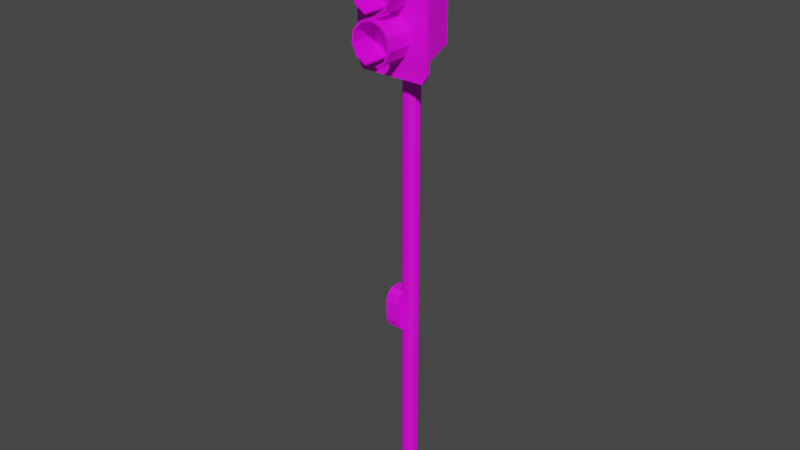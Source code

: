 # Source: TrafficLight.blend  (saved by Blender 4.0.36; exported with 4.5.12 LTS)
import bpy
from mathutils import Matrix  # noqa: F401  (used for matrix-valued properties, if any)

bpy.ops.wm.read_factory_settings(use_empty=True)
scene = bpy.context.scene
scene.name = 'Scene'

# ---- collections
col_collection = bpy.data.collections.new('Collection'); scene.collection.children.link(col_collection)

# ---- images (referenced by path relative to the original .blend; pixels are not part of the script)
import os
ASSET_DIR = os.environ.get("B2B_ASSET_DIR", "")  # directory of the original .blend (textures are referenced by path, not embedded)
HERE = os.path.dirname(os.path.abspath(__file__))  # packed textures are extracted next to this script under _unpacked/

def load_image(name, relpath, width, height, colorspace="sRGB"):
    """Load a texture the original file referenced (path relative to the .blend, or extracted next to this script)."""
    p = next((c for c in (os.path.join(HERE, relpath), os.path.join(ASSET_DIR, relpath)) if relpath and os.path.exists(c)), "")
    if p:
        img = bpy.data.images.load(p, check_existing=True)
        img.name = name
    else:  # same state as the original file: an image datablock whose file is absent (Cycles renders it pink)
        img = bpy.data.images.new(name, width, height)
        img.source = "FILE"
        img.filepath = "//" + (relpath or name)
    img.colorspace_settings.name = colorspace
    return img
img_tileable_eroded_scratch_metal_texture_background_05_jpg_001 = load_image('Tileable eroded scratch metal texture background 05.jpg.001', 'Tileable eroded scratch metal texture background 05.jpg', 1024, 1024, 'sRGB')
img_traffic_light_jpg_001 = load_image('traffic-light.jpg.001', 'traffic-light.jpg', 1024, 1024, 'sRGB')
img_capture_png_001 = load_image('Capture.PNG.001', 'Capture.PNG', 1024, 1024, 'sRGB')

# ---- materials (node trees are filled in below, after node groups)
mat_material_002 = bpy.data.materials.new('Material.002')
mat_material_003 = bpy.data.materials.new('Material.003')
mat_material_001 = bpy.data.materials.new('Material.001')
mat_material_001.preview_render_type = 'CUBE'

# ---- material node trees
mat_material_002.use_nodes = True; mat_material_002.node_tree.nodes.clear()
_N = mat_material_002.node_tree.nodes; _L = mat_material_002.node_tree.links
n0 = _N.new('ShaderNodeBsdfPrincipled'); n0.name = 'Principled BSDF'; n0.location = (10, 300)
n0.distribution = 'GGX'
n0.subsurface_method = 'RANDOM_WALK_SKIN'
n0.inputs[3].default_value = 1.45
n0.inputs[27].default_value = (0.0, 0.0, 0.0, 1.0)
n0.inputs[28].default_value = 1.0
n1 = _N.new('ShaderNodeOutputMaterial'); n1.name = 'Material Output'; n1.location = (300, 300)
n2 = _N.new('ShaderNodeTexImage'); n2.name = 'Image Texture'; n2.location = (-280, 280)
n2.image = img_tileable_eroded_scratch_metal_texture_background_05_jpg_001
_L.new(n0.outputs[0], n1.inputs[0])
_L.new(n2.outputs[0], n0.inputs[0])
n1.is_active_output = True
mat_material_003.use_nodes = True; mat_material_003.node_tree.nodes.clear()
_N = mat_material_003.node_tree.nodes; _L = mat_material_003.node_tree.links
n0 = _N.new('ShaderNodeBsdfPrincipled'); n0.name = 'Principled BSDF'; n0.location = (10, 300)
n0.distribution = 'GGX'
n0.subsurface_method = 'RANDOM_WALK_SKIN'
n0.inputs[3].default_value = 1.45
n0.inputs[27].default_value = (0.0, 0.0, 0.0, 1.0)
n0.inputs[28].default_value = 1.0
n1 = _N.new('ShaderNodeOutputMaterial'); n1.name = 'Material Output'; n1.location = (300, 300)
n2 = _N.new('ShaderNodeTexImage'); n2.name = 'Image Texture'; n2.location = (-280, 280)
n2.image = img_traffic_light_jpg_001
_L.new(n0.outputs[0], n1.inputs[0])
_L.new(n2.outputs[0], n0.inputs[0])
n1.is_active_output = True
mat_material_001.use_nodes = True; mat_material_001.node_tree.nodes.clear()
_N = mat_material_001.node_tree.nodes; _L = mat_material_001.node_tree.links
n0 = _N.new('ShaderNodeBsdfPrincipled'); n0.name = 'Principled BSDF'; n0.location = (10, 300)
n0.distribution = 'GGX'
n0.subsurface_method = 'RANDOM_WALK_SKIN'
n0.inputs[3].default_value = 1.45
n0.inputs[27].default_value = (0.0, 0.0, 0.0, 1.0)
n0.inputs[28].default_value = 1.0
n1 = _N.new('ShaderNodeOutputMaterial'); n1.name = 'Material Output'; n1.location = (300, 300)
n2 = _N.new('ShaderNodeTexImage'); n2.name = 'Image Texture'; n2.location = (-190, 280)
n2.image = img_capture_png_001
_L.new(n0.outputs[0], n1.inputs[0])
_L.new(n2.outputs[0], n0.inputs[0])
n1.is_active_output = True

# ---- world
world_world = bpy.data.worlds.new('World'); scene.world = world_world
world_world.use_nodes = True; world_world.node_tree.nodes.clear()
_N = world_world.node_tree.nodes; _L = world_world.node_tree.links
n0 = _N.new('ShaderNodeOutputWorld'); n0.name = 'World Output'; n0.location = (300, 300)
n1 = _N.new('ShaderNodeBackground'); n1.name = 'Background'; n1.location = (10, 300)
n1.inputs[0].default_value = (0.05088, 0.05088, 0.05088, 1.0)
_L.new(n1.outputs[0], n0.inputs[0])
n0.is_active_output = True
world_world.color = (0.05088, 0.05088, 0.05088)
world_world.use_sun_shadow = False
world_world.sun_shadow_jitter_overblur = 0.0

# ---- meshes
me_cylinder_003 = bpy.data.meshes.new('Cylinder.003')
me_cylinder_003.from_pydata([(0.0, 1.0, -1.0), (0.0, 1.0, 1.0), (0.6428, 0.766, -1.0), (0.6428, 0.766, 1.0), (0.9848, 0.1736, -1.0), (0.9848, 0.1736, 1.0), (0.866, -0.5, -1.0), (0.866, -0.5, 1.0), (0.342, -0.9397, -1.0), (0.342, -0.9397, 1.0), (-0.342, -0.9397, -1.0), (-0.342, -0.9397, 1.0), (-0.866, -0.5, -1.0), (-0.866, -0.5, 1.0), (-0.9848, 0.1736, -1.0), (-0.9848, 0.1736, 1.0), (-0.6428, 0.766, -1.0), (-0.6428, 0.766, 1.0)], [], [(0, 1, 3, 2), (2, 3, 5, 4), (4, 5, 7, 6), (6, 7, 9, 8), (8, 9, 11, 10), (10, 11, 13, 12), (12, 13, 15, 14), (3, 1, 17, 15, 13, 11, 9, 7, 5), (14, 15, 17, 16), (16, 17, 1, 0), (0, 2, 4, 6, 8, 10, 12, 14, 16)])
_uv = me_cylinder_003.uv_layers.new(name='UVMap')
_uv.uv.foreach_set('vector', [-2.379, 0.01429, 3.379, 0.01429, 3.379, 0.1647, -2.379, 0.1647, -2.379, 0.1647, 3.379, 0.1647, 3.379, 0.3152, -2.379, 0.3152, -2.379, 0.3152, 3.379, 0.3152, 3.379, 0.4656, -2.379, 0.4656, -2.379, 0.4656, 3.379, 0.4656, 3.379, 0.6161, -2.379, 0.6161, -2.379, 0.6161, 3.379, 0.6161, 3.379, 0.7665, -2.379, 0.7665, -2.379, 0.7665, 3.379, 0.7665, 3.379, 0.9169, -2.379, 0.9169, -2.379, 0.9169, 3.379, 0.9169, 3.379, 1.067, -2.379, 1.067, 0.38, -0.1215, 0.2258, -0.06534, 0.0715, -0.1215, -0.01058, -0.2637, 0.01792, -0.4253, 0.1437, -0.5309, 0.3079, -0.5309, 0.4336, -0.4253, 0.4621, -0.2637, -2.379, 1.067, 3.379, 1.067, 3.379, 1.218, -2.379, 1.218, -2.379, 1.218, 3.379, 1.218, 3.379, 1.368, -2.379, 1.368, 0.7258, -0.06534, 0.88, -0.1215, 0.9621, -0.2637, 0.9336, -0.4253, 0.8079, -0.5309, 0.6437, -0.5309, 0.5179, -0.4253, 0.4894, -0.2637, 0.5715, -0.1215])
me_cylinder_003.materials.append(mat_material_002)
me_cylinder_003.use_remesh_fix_poles = True
me_cylinder_003.use_remesh_preserve_attributes = False
me_cylinder_003.update()
me_cube_002 = bpy.data.meshes.new('Cube.002')
me_cube_002.from_pydata([(-0.3124, -0.2818, -1.027), (-0.3124, -0.2818, 0.7756), (-0.2548, 1.276, -0.8673), (-0.2548, 1.276, 0.6731), (0.3274, -0.2818, -1.027), (0.3274, -0.2818, 0.7756), (0.2697, 1.276, -0.8673), (0.2697, 1.276, 0.6731), (-0.458, -0.3922, -1.023), (-0.458, -0.3922, 0.7714), (0.4729, -0.3922, -1.023), (0.4729, -0.3922, 0.7714), (0.007464, -0.3922, 0.8742), (0.007464, -0.3922, -1.126), (-0.3962, -0.3922, 0.8742), (0.4111, -0.3922, 0.8742), (0.4111, -0.3922, -1.126), (-0.3962, -0.3922, -1.126), (0.4111, -0.5475, -1.126), (-0.3962, -0.5475, 0.8742), (0.4111, -0.5475, 0.8742), (0.007464, -0.5475, 0.8742), (-0.3962, -0.5475, -1.126), (0.007464, -0.5475, -1.126), (-0.458, -0.5475, -1.023), (-0.458, -0.5475, 0.7714), (0.4729, -0.5475, 0.7714), (0.4729, -0.521, -1.023), (-0.458, -0.5475, -1.023), (-0.458, -0.5475, 0.7714), (0.4729, -0.5475, 0.7714), (0.4729, -0.521, -1.023), (0.007464, -1.544, -0.4601), (0.133, -1.544, -0.4969), (0.007464, -0.5389, -0.437), (0.007464, -1.544, -0.437), (0.1455, -0.5389, -0.4775), (0.1455, -1.544, -0.4775), (0.2397, -0.5389, -0.5862), (0.2397, -1.544, -0.5862), (0.2602, -0.5389, -0.7286), (0.2602, -1.544, -0.7286), (0.2004, -0.5389, -0.8594), (0.2004, -1.544, -0.8594), (0.07939, -0.5389, -0.9372), (0.07939, -1.544, -0.9372), (-0.06446, -0.5389, -0.9372), (-0.06446, -1.544, -0.9372), (-0.1855, -0.5389, -0.8594), (-0.1855, -1.544, -0.8594), (-0.2452, -0.5389, -0.7286), (-0.2452, -1.544, -0.7286), (-0.2248, -0.5389, -0.5862), (-0.2248, -1.544, -0.5862), (-0.1306, -0.5389, -0.4775), (-0.1306, -1.544, -0.4775), (0.2187, -1.544, -0.5958), (0.2373, -1.544, -0.7253), (0.1829, -1.544, -0.8443), (0.07287, -1.544, -0.915), (-0.05794, -1.544, -0.915), (-0.168, -1.544, -0.8443), (-0.2223, -1.544, -0.7253), (-0.2037, -1.544, -0.5958), (-0.1181, -1.544, -0.4969), (0.007464, -0.6172, -0.4601), (-0.1181, -0.6172, -0.4969), (-0.2037, -0.6172, -0.5958), (-0.2223, -0.6172, -0.7253), (-0.168, -0.6172, -0.8443), (-0.05794, -0.6172, -0.915), (0.07287, -0.6172, -0.915), (0.1829, -0.6172, -0.8443), (0.2373, -0.6172, -0.7253), (0.2187, -0.6172, -0.5958), (0.133, -0.6172, -0.4969), (0.007464, -1.544, 0.07432), (0.133, -1.544, 0.03746), (0.007464, -0.5389, 0.09744), (0.007464, -1.544, 0.09744), (0.1455, -0.5389, 0.05692), (0.1455, -1.544, 0.05692), (0.2397, -0.5389, -0.0518), (0.2397, -1.544, -0.0518), (0.2602, -0.5389, -0.1942), (0.2602, -1.544, -0.1942), (0.2004, -0.5389, -0.325), (0.2004, -1.544, -0.325), (0.07939, -0.5389, -0.4028), (0.07939, -1.544, -0.4028), (-0.06446, -0.5389, -0.4028), (-0.06446, -1.544, -0.4028), (-0.1855, -0.5389, -0.325), (-0.1855, -1.544, -0.325), (-0.2452, -0.5389, -0.1942), (-0.2452, -1.544, -0.1942), (-0.2248, -0.5389, -0.0518), (-0.2248, -1.544, -0.0518), (-0.1306, -0.5389, 0.05692), (-0.1306, -1.544, 0.05692), (0.2187, -1.544, -0.0614), (0.2373, -1.544, -0.1909), (0.1829, -1.544, -0.3099), (0.07287, -1.544, -0.3806), (-0.05794, -1.544, -0.3806), (-0.168, -1.544, -0.3099), (-0.2223, -1.544, -0.1909), (-0.2037, -1.544, -0.0614), (-0.1181, -1.544, 0.03746), (0.007464, -0.6172, 0.07432), (-0.1181, -0.6172, 0.03746), (-0.2037, -0.6172, -0.0614), (-0.2223, -0.6172, -0.1909), (-0.168, -0.6172, -0.3099), (-0.05794, -0.6172, -0.3806), (0.07287, -0.6172, -0.3806), (0.1829, -0.6172, -0.3099), (0.2373, -0.6172, -0.1909), (0.2187, -0.6172, -0.0614), (0.133, -0.6172, 0.03746), (0.007464, -1.544, 0.6189), (0.133, -1.544, 0.5821), (0.007464, -0.5389, 0.6421), (0.007464, -1.544, 0.6421), (0.1455, -0.5389, 0.6015), (0.1455, -1.544, 0.6015), (0.2397, -0.5389, 0.4928), (0.2397, -1.544, 0.4928), (0.2602, -0.5389, 0.3504), (0.2602, -1.544, 0.3504), (0.2004, -0.5389, 0.2196), (0.2004, -1.544, 0.2196), (0.07939, -0.5389, 0.1418), (0.07939, -1.544, 0.1418), (-0.06446, -0.5389, 0.1418), (-0.06446, -1.544, 0.1418), (-0.1855, -0.5389, 0.2196), (-0.1855, -1.544, 0.2196), (-0.2452, -0.5389, 0.3504), (-0.2452, -1.544, 0.3504), (-0.2248, -0.5389, 0.4928), (-0.2248, -1.544, 0.4928), (-0.1306, -0.5389, 0.6015), (-0.1306, -1.544, 0.6015), (0.2187, -1.544, 0.4832), (0.2373, -1.544, 0.3537), (0.1829, -1.544, 0.2347), (0.07287, -1.544, 0.164), (-0.05794, -1.544, 0.164), (-0.168, -1.544, 0.2347), (-0.2223, -1.544, 0.3537), (-0.2037, -1.544, 0.4832), (-0.1181, -1.544, 0.5821), (0.007464, -0.6172, 0.6189), (-0.1181, -0.6172, 0.5821), (-0.2037, -0.6172, 0.4832), (-0.2223, -0.6172, 0.3537), (-0.168, -0.6172, 0.2347), (-0.05794, -0.6172, 0.164), (0.07287, -0.6172, 0.164), (0.1829, -0.6172, 0.2347), (0.2373, -0.6172, 0.3537), (0.2187, -0.6172, 0.4832), (0.133, -0.6172, 0.5821)], [], [(0, 1, 3, 2), (2, 3, 7, 6), (6, 7, 5, 4), (1, 0, 8, 9), (2, 6, 4, 0), (7, 3, 1, 5), (16, 10, 27, 18), (9, 14, 1), (1, 12, 5), (4, 5, 11, 10), (12, 1, 14), (12, 15, 5), (5, 15, 11), (8, 0, 17), (10, 16, 4), (13, 4, 16), (17, 0, 13), (4, 13, 0), (17, 13, 23, 22), (8, 17, 22, 24), (14, 9, 25, 19), (12, 14, 19, 21), (9, 8, 24, 25), (11, 15, 20, 26), (10, 11, 26, 27), (15, 12, 21, 20), (13, 16, 18, 23), (31, 28, 24, 27), (19, 25, 26, 20, 21), (18, 27, 24, 22, 23), (29, 30, 26, 25), (30, 31, 27, 26), (28, 29, 25, 24), (32, 64, 66, 65), (35, 55, 64, 32), (34, 35, 37, 36), (61, 60, 70, 69), (41, 39, 56, 57), (36, 37, 39, 38), (57, 56, 74, 73), (45, 43, 58, 59), (38, 39, 41, 40), (33, 32, 65, 75), (49, 47, 60, 61), (40, 41, 43, 42), (62, 61, 69, 68), (53, 51, 62, 63), (42, 43, 45, 44), (70, 46, 44, 71), (37, 35, 32, 33), (46, 70, 60, 47), (58, 57, 73, 72), (39, 37, 33, 56), (46, 47, 49, 48), (56, 33, 75, 74), (43, 41, 57, 58), (48, 49, 51, 50), (75, 65, 66, 67, 68, 69, 70, 71, 72, 73, 74), (44, 45, 59, 71), (50, 51, 53, 52), (51, 49, 61, 62), (64, 63, 67, 66), (52, 53, 55, 54), (59, 58, 72, 71), (55, 53, 63, 64), (54, 55, 35, 34), (34, 36, 38, 40, 42, 44, 46, 48, 50, 52, 54), (63, 62, 68, 67), (76, 108, 110, 109), (79, 99, 108, 76), (78, 79, 81, 80), (105, 104, 114, 113), (85, 83, 100, 101), (80, 81, 83, 82), (101, 100, 118, 117), (89, 87, 102, 103), (82, 83, 85, 84), (77, 76, 109, 119), (93, 91, 104, 105), (84, 85, 87, 86), (106, 105, 113, 112), (97, 95, 106, 107), (86, 87, 89, 88), (114, 90, 88, 115), (81, 79, 76, 77), (90, 114, 104, 91), (102, 101, 117, 116), (83, 81, 77, 100), (90, 91, 93, 92), (100, 77, 119, 118), (87, 85, 101, 102), (92, 93, 95, 94), (119, 109, 110, 111, 112, 113, 114, 115, 116, 117, 118), (88, 89, 103, 115), (94, 95, 97, 96), (95, 93, 105, 106), (108, 107, 111, 110), (96, 97, 99, 98), (103, 102, 116, 115), (99, 97, 107, 108), (98, 99, 79, 78), (78, 80, 82, 84, 86, 88, 90, 92, 94, 96, 98), (107, 106, 112, 111), (120, 152, 154, 153), (123, 143, 152, 120), (122, 123, 125, 124), (149, 148, 158, 157), (129, 127, 144, 145), (124, 125, 127, 126), (145, 144, 162, 161), (133, 131, 146, 147), (126, 127, 129, 128), (121, 120, 153, 163), (137, 135, 148, 149), (128, 129, 131, 130), (150, 149, 157, 156), (141, 139, 150, 151), (130, 131, 133, 132), (158, 134, 132, 159), (125, 123, 120, 121), (134, 158, 148, 135), (146, 145, 161, 160), (127, 125, 121, 144), (134, 135, 137, 136), (144, 121, 163, 162), (131, 129, 145, 146), (136, 137, 139, 138), (163, 153, 154, 155, 156, 157, 158, 159, 160, 161, 162), (132, 133, 147, 159), (138, 139, 141, 140), (139, 137, 149, 150), (152, 151, 155, 154), (140, 141, 143, 142), (147, 146, 160, 159), (143, 141, 151, 152), (142, 143, 123, 122), (122, 124, 126, 128, 130, 132, 134, 136, 138, 140, 142), (151, 150, 156, 155), (28, 31, 44, 46), (34, 36, 86, 88, 90, 92, 54), (78, 80, 130, 132, 134, 136, 98), (30, 29, 142, 122, 124), (29, 28, 46, 48, 50, 52, 54, 92, 94, 96, 98, 136, 138, 140, 142), (31, 30, 124, 126, 128, 130, 80, 82, 84, 86, 36, 38, 40, 42, 44)])
_uv = me_cube_002.uv_layers.new(name='UVMap')
_uv.uv.foreach_set('vector', [0.1859, 0.2582, 0.2849, 0.2582, 0.2849, 0.3572, 0.1859, 0.3572, 0.1823, 0.409, 0.3201, 0.409, 0.3201, 0.5468, 0.1823, 0.5468, 0.1856, 0.6476, 0.3168, 0.6476, 0.3168, 0.7788, 0.1856, 0.7788, 0.5557, 0.1428, 0.3057, 0.1428, 0.3057, 0.1428, 0.5557, 0.1428, 0.187, 0.562, 0.313, 0.562, 0.313, 0.688, 0.187, 0.688, 0.1851, 0.5073, 0.3196, 0.5073, 0.3196, 0.6419, 0.1851, 0.6419, 0.2679, 0.8251, 0.2679, 0.7626, 0.2679, 0.7626, 0.2679, 0.8251, 0.6785, 0.8777, 0.625, 0.9375, 0.6785, 0.8777, 0.7392, 0.5518, 0.6698, 0.5236, 0.6348, 0.5518, 0.3183, 0.9054, 0.5683, 0.9054, 0.5683, 0.9054, 0.3183, 0.9054, 0.6678, 0.7707, 0.7301, 0.834, 0.625, 0.9375, 0.5008, 0.8714, 0.5463, 0.9112, 0.5463, 0.8487, 0.688, 0.834, 0.688, 0.8965, 0.688, 0.834, 0.2301, 0.853, 0.2522, 0.1512, 0.2301, 0.7905, 0.249, 0.7542, 0.249, 0.8167, 0.249, 0.7542, 0.2459, 0.8183, 0.2459, 0.6933, 0.2459, 0.7558, 0.2742, 0.9018, 0.249, 0.1638, 0.2742, 0.8393, 0.2396, 0.7941, 0.2396, 0.9191, 0.2238, 0.3528, 0.375, 0.9375, 0.375, 0.875, 0.375, 0.875, 0.375, 0.9375, 0.2711, 0.8971, 0.2711, 0.8346, 0.2711, 0.8346, 0.2711, 0.8971, 0.6848, 0.9186, 0.6848, 0.5166, 0.6848, 0.5166, 0.6848, 0.9186, 0.4599, 0.8945, 0.6093, 0.8892, 0.6093, 0.8892, 0.4599, 0.8945, 0.5841, 0.1617, 0.3341, 0.1617, 0.3341, 0.1617, 0.5841, 0.1617, 0.7006, 0.7395, 0.7006, 0.802, 0.7006, 0.802, 0.7006, 0.7395, 0.312, 0.1494, 0.562, 0.1494, 0.562, 0.1494, 0.312, 0.1494, 0.6533, 0.781, 0.6741, 0.9008, 0.6741, 0.9008, 0.6533, 0.781, 0.227, 0.812, 0.227, 0.7495, 0.227, 0.7495, 0.227, 0.812, 0.375, 0.75, 0.375, 0.0, 0.375, 0.0, 0.375, 0.75, 0.205, 0.9558, 0.1575, 0.8633, 0.795, 0.86, 0.7525, 0.9392, 0.49, 0.95, 0.718, 0.08801, 0.7716, 0.141, 0.1511, 0.1495, 0.1983, 0.09121, 0.4534, 0.08541, 0.625, 0.0, 0.625, 0.75, 0.625, 0.75, 0.625, 0.0, 0.625, 0.75, 0.375, 0.75, 0.375, 0.75, 0.625, 0.75, 0.375, 0.0, 0.625, 0.0, 0.625, 0.0, 0.375, 0.0, 0.004117, 1.0, 0.09091, 1.0, 0.09091, 1.0, 0.004117, 1.0, -1.788e-07, 1.0, 0.09091, 1.0, 0.09091, 1.0, 0.004117, 1.0, 0.3571, 0.859, 0.6223, 0.8623, 0.6217, 0.8837, 0.3565, 0.8805, 0.3542, 0.9097, 0.4451, 0.9097, 0.4451, 0.9097, 0.3542, 0.9097, 0.4406, 0.8845, 0.5315, 0.8845, 0.5315, 0.8845, 0.4406, 0.8845, 0.3565, 0.8805, 0.6217, 0.8837, 0.6211, 0.9051, 0.3559, 0.9019, 0.4312, 0.8992, 0.5221, 0.8992, 0.5221, 0.8992, 0.4312, 0.8992, 0.2588, 0.8845, 0.3497, 0.8845, 0.3497, 0.8845, 0.2588, 0.8845, 0.3559, 0.9019, 0.6211, 0.9051, 0.6205, 0.9265, 0.3553, 0.9233, 0.613, 0.8992, 0.6998, 0.8992, 0.6998, 0.8992, 0.613, 0.8992, 0.3038, 0.8929, 0.3947, 0.8929, 0.3947, 0.8929, 0.3038, 0.8929, 0.3499, 0.878, 0.6275, 0.8627, 0.6303, 0.8852, 0.3527, 0.9004, 0.2727, 1.0, 0.3636, 1.0, 0.3636, 1.0, 0.2727, 1.0, 0.1818, 1.0, 0.2727, 1.0, 0.2727, 1.0, 0.1818, 1.0, 0.3527, 0.9004, 0.6303, 0.8852, 0.6331, 0.9076, 0.3554, 0.9229, 0.4585, 0.1206, 0.7115, 0.143, 0.4905, 0.1867, 0.2615, 0.1206, 0.6225, 0.8845, 0.7134, 0.8845, 0.7093, 0.8845, 0.6225, 0.8845, 0.2561, 0.2795, 0.2561, 0.7795, 0.2561, 0.7795, 0.2561, 0.7795, 0.3403, 0.8992, 0.4312, 0.8992, 0.4312, 0.8992, 0.3403, 0.8992, 0.5315, 0.8845, 0.6225, 0.8845, 0.6225, 0.8845, 0.5315, 0.8845, 0.2289, 0.8602, 0.7548, 0.8602, 0.7548, 0.8908, 0.2289, 0.8908, 0.5221, 0.8992, 0.613, 0.8992, 0.613, 0.8992, 0.5221, 0.8992, 0.3497, 0.8845, 0.4406, 0.8845, 0.4406, 0.8845, 0.3497, 0.8845, 0.2289, 0.8908, 0.7548, 0.8908, 0.7548, 0.9215, 0.2289, 0.9215, 0.5366, 0.3865, 0.4743, 0.399, 0.412, 0.3865, 0.3695, 0.3529, 0.3602, 0.3089, 0.3872, 0.2685, 0.4418, 0.2445, 0.5067, 0.2445, 0.5614, 0.2685, 0.5883, 0.3089, 0.5791, 0.3529, 0.2431, 0.29, 0.2431, 0.79, 0.2431, 0.79, 0.2431, 0.79, 0.2289, 0.9215, 0.7548, 0.9215, 0.7516, 0.8598, 0.2258, 0.8598, 0.2727, 1.0, 0.3636, 1.0, 0.3636, 1.0, 0.2727, 1.0, 0.09091, 1.0, 0.1818, 1.0, 0.1818, 1.0, 0.09091, 1.0, 0.2258, 0.8598, 0.7516, 0.8598, 0.7516, 0.8905, 0.2258, 0.8905, 0.2494, 0.8992, 0.3403, 0.8992, 0.3403, 0.8992, 0.2494, 0.8992, 0.09091, 1.0, 0.1818, 1.0, 0.1818, 1.0, 0.09091, 1.0, 0.2258, 0.8905, 0.7516, 0.8905, 0.7516, 0.9212, 0.2258, 0.9212, 1.544, 0.6024, 1.673, 0.5643, 1.762, 0.4621, 1.781, 0.3283, 1.457, -0.2194, 1.812, -0.397, 1.676, -0.397, 1.362, 0.2053, 1.306, 0.3283, 1.325, 0.4621, 1.414, 0.5643, 0.1818, 1.0, 0.2727, 1.0, 0.2727, 1.0, 0.1818, 1.0, 0.004117, 1.0, 0.09091, 1.0, 0.09091, 1.0, 0.004117, 1.0, -1.788e-07, 1.0, 0.09091, 1.0, 0.09091, 1.0, 0.004117, 1.0, 0.748, 0.2165, 0.748, 0.7165, 0.7327, 0.7165, 0.7327, 0.2165, 0.3258, 0.8971, 0.4167, 0.8971, 0.4167, 0.8971, 0.3258, 0.8971, 0.2957, 0.8971, 0.3867, 0.8971, 0.3867, 0.8971, 0.2957, 0.8971, 0.7327, 0.2165, 0.7327, 0.7165, 0.7426, 0.7081, 0.7426, 0.2081, 0.3839, 0.9013, 0.4749, 0.9013, 0.4749, 0.9013, 0.3839, 0.9013, 0.4415, 0.8845, 0.5324, 0.8845, 0.5324, 0.8845, 0.4415, 0.8845, 0.7426, 0.2081, 0.7426, 0.7081, 0.6643, 0.7081, 0.6517, 0.2081, 0.5658, 0.9013, 0.6526, 0.9013, 0.6526, 0.9013, 0.5658, 0.9013, 0.3258, 0.8971, 0.4167, 0.8971, 0.4167, 0.8971, 0.3258, 0.8971, 0.7401, 0.4832, 0.7509, 0.8152, 0.7025, 0.8152, 0.6931, 0.4832, 0.2727, 1.0, 0.3636, 1.0, 0.3636, 1.0, 0.2727, 1.0, 0.1818, 1.0, 0.2727, 1.0, 0.2727, 1.0, 0.1818, 1.0, 0.6931, 0.4832, 0.7025, 0.8152, 0.6541, 0.8152, 0.6461, 0.4832, 0.6691, 0.3161, 0.7285, 0.3348, 0.6965, 0.364, 0.6849, 0.3355, 0.4776, 0.8971, 0.5685, 0.8971, 0.5644, 0.8971, 0.4776, 0.8971, 0.253, 0.2543, 0.253, 0.7543, 0.253, 0.7543, 0.253, 0.7543, 0.293, 0.9013, 0.3839, 0.9013, 0.3839, 0.9013, 0.293, 0.9013, 0.3867, 0.8971, 0.4776, 0.8971, 0.4776, 0.8971, 0.3867, 0.8971, 0.2089, 0.2795, 0.2089, 0.7795, 0.2943, 0.7837, 0.2943, 0.2837, 0.4749, 0.9013, 0.5658, 0.9013, 0.5658, 0.9013, 0.4749, 0.9013, 0.5324, 0.8845, 0.6233, 0.8845, 0.6233, 0.8845, 0.5324, 0.8845, 0.2943, 0.2837, 0.2943, 0.7837, 0.2034, 0.7837, 0.2034, 0.2837, 0.5447, 0.5969, 0.4815, 0.6103, 0.4183, 0.5969, 0.3752, 0.5609, 0.3659, 0.5136, 0.3932, 0.4703, 0.4486, 0.4445, 0.5144, 0.4445, 0.5698, 0.4703, 0.5972, 0.5136, 0.5878, 0.5609, 0.2809, 0.3026, 0.2809, 0.8026, 0.2809, 0.8026, 0.2809, 0.8026, 0.2885, 0.2543, 0.2885, 0.7543, 0.1976, 0.7543, 0.1976, 0.2543, 0.2727, 1.0, 0.3636, 1.0, 0.3636, 1.0, 0.2727, 1.0, 0.09091, 1.0, 0.1818, 1.0, 0.1818, 1.0, 0.09091, 1.0, 0.1976, 0.2543, 0.1976, 0.7543, 0.2736, 0.7795, 0.2736, 0.2795, 0.4415, 0.8845, 0.5324, 0.8845, 0.5324, 0.8845, 0.4415, 0.8845, 0.09091, 1.0, 0.1818, 1.0, 0.1818, 1.0, 0.09091, 1.0, 0.2736, 0.2795, 0.2736, 0.7795, 0.1827, 0.7795, 0.1827, 0.2795, 1.276, 0.1778, 1.874, 0.03521, 1.962, -0.06699, 1.513, -0.09634, 1.925, -0.3239, 1.611, 0.1322, 1.123, 0.02766, 1.563, -0.3239, 1.507, -0.2008, 1.526, -0.06699, 1.614, 0.03521, 0.1818, 1.0, 0.2727, 1.0, 0.2727, 1.0, 0.1818, 1.0, 0.004117, 1.0, 0.09091, 1.0, 0.09091, 1.0, 0.004117, 1.0, -1.788e-07, 1.0, 0.09091, 1.0, 0.09091, 1.0, 0.004117, 1.0, 0.7425, 0.275, 0.7425, 0.775, 0.6516, 0.775, 0.6516, 0.275, 0.3561, 0.9, 0.447, 0.9, 0.447, 0.9, 0.3561, 0.9, 0.4498, 0.92, 0.5407, 0.92, 0.5407, 0.92, 0.4498, 0.92, 0.7516, 0.2767, 0.7516, 0.7767, 0.6607, 0.7767, 0.6607, 0.2767, 0.4623, 0.8917, 0.5532, 0.8917, 0.5532, 0.8917, 0.4623, 0.8917, 0.4405, 0.8817, 0.5314, 0.8817, 0.5314, 0.8817, 0.4405, 0.8817, 0.2957, 0.295, 0.2957, 0.795, 0.2048, 0.795, 0.2048, 0.295, 0.4891, 0.9133, 0.5759, 0.9133, 0.5759, 0.9133, 0.4891, 0.9133, 0.3736, 0.8983, 0.4645, 0.8983, 0.4645, 0.8983, 0.3736, 0.8983, 0.7398, 0.17, 0.7398, 0.67, 0.6489, 0.67, 0.6489, 0.17, 0.3427, 0.9, 0.4336, 0.9, 0.4336, 0.9, 0.3427, 0.9, 0.1818, 1.0, 0.2727, 1.0, 0.2727, 1.0, 0.1818, 1.0, 0.2964, 0.295, 0.2964, 0.795, 0.2055, 0.795, 0.2055, 0.295, 0.2285, 0.1256, 0.2461, 0.1805, 0.3105, 0.1567, 0.3515, 0.1256, 0.5241, 0.9083, 0.615, 0.9083, 0.6109, 0.9083, 0.5241, 0.9083, 0.247, 0.2833, 0.247, 0.7833, 0.247, 0.7833, 0.247, 0.7833, 0.5289, 0.8983, 0.6198, 0.8983, 0.6198, 0.8983, 0.5289, 0.8983, 0.5257, 0.91, 0.6166, 0.91, 0.6166, 0.91, 0.5257, 0.91, 0.2945, 0.2933, 0.2945, 0.7933, 0.2036, 0.7933, 0.2036, 0.2933, 0.4757, 0.8983, 0.5666, 0.8983, 0.5666, 0.8983, 0.4757, 0.8983, 0.3914, 0.9167, 0.4823, 0.9167, 0.4823, 0.9167, 0.3914, 0.9167, 0.2911, 0.3133, 0.2911, 0.8133, 0.2002, 0.8133, 0.2002, 0.3133, 0.5501, 0.8149, 0.4831, 0.8285, 0.4161, 0.8149, 0.3704, 0.7785, 0.3605, 0.7308, 0.3895, 0.687, 0.4482, 0.661, 0.518, 0.661, 0.5767, 0.687, 0.6057, 0.7308, 0.5958, 0.7785, 0.673, 0.35, 0.673, 0.85, 0.673, 0.85, 0.673, 0.85, 0.2902, 0.285, 0.2902, 0.785, 0.1993, 0.785, 0.1993, 0.285, 0.3702, 0.8967, 0.4611, 0.8967, 0.4611, 0.8967, 0.3702, 0.8967, 0.09091, 1.0, 0.1818, 1.0, 0.1818, 1.0, 0.09091, 1.0, 0.2968, 0.2833, 0.2968, 0.7833, 0.2059, 0.7833, 0.2059, 0.2833, 0.438, 0.8983, 0.5289, 0.8983, 0.5289, 0.8983, 0.438, 0.8983, 0.09091, 1.0, 0.1818, 1.0, 0.1818, 1.0, 0.09091, 1.0, 0.3009, 0.31, 0.3009, 0.81, 0.21, 0.81, 0.21, 0.31, 1.744, 0.07331, 1.406, 0.1397, 1.494, 0.03751, 1.982, -0.2008, 1.725, 0.2053, 1.343, -0.2925, 1.476, 0.1322, 1.094, -0.2194, 1.038, -0.09634, 1.058, 0.03751, 1.309, -0.02035, 0.3068, 0.8933, 0.3977, 0.8933, 0.3977, 0.8933, 0.3068, 0.8933, 0.3512, 0.1138, 0.3631, 0.1812, 0.6129, 0.1666, 0.7241, 0.1375, 0.3591, 0.1575, 0.3591, 0.1575, 0.3591, 0.1575, 0.3591, 0.1575, 0.3591, 0.1575, 0.3591, 0.1575, 0.3591, 0.1575, 0.2614, 0.147, 0.2614, 0.147, 0.2614, 0.147, 0.2614, 0.147, 0.2614, 0.147, 0.2614, 0.147, 0.2614, 0.147, 0.7423, 0.9024, 0.7248, 0.8508, 0.2223, 0.8591, 0.2123, 0.9091, 0.4998, 0.9291, 0.1695, 0.8501, 0.1468, 0.1561, 0.2846, 0.1728, 0.286, 0.2436, 0.2905, 0.3155, 0.2957, 0.3712, 0.2929, 0.4279, 0.2913, 0.4251, 0.3001, 0.4962, 0.2922, 0.5722, 0.3019, 0.6183, 0.2967, 0.65, 0.2877, 0.6789, 0.3076, 0.7335, 0.3036, 0.832, 0.7843, 0.147, 0.7843, 0.8756, 0.6426, 0.842, 0.6394, 0.7791, 0.652, 0.7266, 0.6552, 0.693, 0.6489, 0.6594, 0.6457, 0.6321, 0.6489, 0.609, 0.6426, 0.5901, 0.6583, 0.4662, 0.6552, 0.3864, 0.6489, 0.3066, 0.6457, 0.2688, 0.6394, 0.21])
me_cube_002.materials.append(mat_material_003)
me_cube_002.use_remesh_fix_poles = True
me_cube_002.use_remesh_preserve_attributes = False
me_cube_002.update()
me_cube_003 = bpy.data.meshes.new('Cube.003')
me_cube_003.from_pydata([(-1.0, -0.3968, 0.8439), (-1.0, 0.3968, 0.8439), (-1.0, 0.3968, -0.8439), (-1.0, -0.3968, -0.8439), (0.02764, 0.3968, 0.8439), (0.02764, -0.3968, 0.8439), (0.02764, -0.3968, -0.8439), (0.02764, 0.3968, -0.8439), (-1.0, -0.7926, -0.6881), (-1.0, -1.0, -0.3836), (-1.0, -1.0, 0.3836), (-1.0, -0.7926, 0.6881), (-1.0, 1.0, -0.3836), (-1.0, 0.7926, -0.6881), (-1.0, 0.7926, 0.6881), (-1.0, 1.0, 0.3836), (0.02764, -1.0, -0.3836), (0.02764, -0.7926, -0.6881), (0.02764, -0.7926, 0.6881), (0.02764, -1.0, 0.3836), (0.02764, 0.7926, -0.6881), (0.02764, 1.0, -0.3836), (0.02764, 1.0, 0.3836), (0.02764, 0.7926, 0.6881)], [], [(2, 3, 8, 9, 10, 11, 0, 1, 14, 15, 12, 13), (16, 19, 10, 9), (14, 1, 4, 23), (12, 15, 22, 21), (5, 0, 11, 18), (7, 2, 13, 20), (6, 3, 2, 7), (4, 1, 0, 5), (20, 21, 22, 23, 4, 5, 18, 19, 16, 17, 6, 7), (12, 21, 20, 13), (22, 15, 14, 23), (16, 9, 8, 17), (10, 19, 18, 11), (3, 6, 17, 8)])
_uv = me_cube_003.uv_layers.new(name='UVMap')
_uv.uv.foreach_set('vector', [0.3523, 0.06049, 0.63, 0.05718, 0.7632, 0.1381, 0.8288, 0.2925, 0.805, 0.7547, 0.7485, 0.8804, 0.6031, 0.964, 0.3626, 0.9592, 0.2162, 0.8688, 0.1563, 0.7042, 0.1641, 0.2326, 0.2329, 0.1327, 0.2264, 0.1567, 0.2704, 0.1567, 0.2704, 0.2714, 0.2264, 0.2714, 0.3224, 0.4281, 0.3384, 0.4865, 0.2845, 0.4544, 0.2589, 0.4262, 0.7217, 0.339, 0.7574, 0.339, 0.7574, 0.4319, 0.7217, 0.4319, 0.2707, 0.2585, 0.2707, 0.4579, 0.2552, 0.4579, 0.2552, 0.2585, 0.394, 0.4779, 0.3345, 0.4779, 0.3345, 0.4554, 0.394, 0.4554, 0.2898, 0.4217, 0.2507, 0.4475, 0.2199, 0.396, 0.2847, 0.396, 0.7277, 0.33, 0.7277, 0.3448, 0.7277, 0.4301, 0.7277, 0.3584, 0.4214, 0.4927, 0.4652, 0.481, 0.5757, 0.481, 0.6196, 0.5407, 0.642, 0.6547, 0.642, 0.769, 0.6196, 0.769, 0.5757, 0.769, 0.4652, 0.769, 0.4214, 0.721, 0.399, 0.6295, 0.399, 0.5152, 0.1882, 0.4076, 0.3053, 0.4076, 0.3053, 0.4194, 0.1882, 0.4194, 0.6535, 0.4847, 0.6741, 0.4169, 0.6974, 0.3759, 0.6974, 0.5445, 0.2783, 0.4094, 0.2783, 0.4707, 0.2563, 0.4477, 0.269, 0.3992, 0.228, 0.3855, 0.228, 0.1967, 0.2567, 0.1967, 0.2567, 0.3855, 0.2429, 0.4428, 0.3123, 0.3971, 0.3212, 0.4337, 0.2974, 0.5249])
me_cube_003.materials.append(mat_material_001)
me_cube_003.use_remesh_fix_poles = True
me_cube_003.use_remesh_preserve_attributes = False
me_cube_003.update()

# ---- objects
ob_cylinder = bpy.data.objects.new('Cylinder', me_cylinder_003)
ob_cube = bpy.data.objects.new('Cube', me_cube_002)
ob_cube_001 = bpy.data.objects.new('Cube.001', me_cube_003)

# ---- transforms, parenting, visibility, modifiers, constraints
ob_cylinder.location = (0.0, 0.0, 2.936)
ob_cylinder.scale = (0.105, 0.105, 3.091)
ob_cube.location = (0.0, -0.1653, 6.561)
ob_cube.scale = (1.0, 0.3295, 1.0)
ob_cube_001.location = (-0.06339, 0.0, 2.419)
ob_cube_001.scale = (0.1686, 0.1686, 0.3129)

# ---- collection membership
col_collection.objects.link(ob_cylinder)
col_collection.objects.link(ob_cube)
col_collection.objects.link(ob_cube_001)

# ---- scene / render settings (as saved in the file)
scene.frame_start = 1; scene.frame_end = 250; scene.frame_set(90)
scene.render.engine = 'CYCLES'
scene.cycles.sampling_pattern = 'TABULATED_SOBOL'
scene.cycles.use_light_tree = False
scene.cycles.bake_type = 'DIFFUSE'
scene.view_settings.view_transform = 'Filmic'
bpy.context.view_layer.update()

# ---- added for rendering (the .blend has no active camera and no usable light): camera, sun
cam_auto = bpy.data.cameras.new('AutoCamera')
cam_auto.lens = 50.0
cam_auto.sensor_width = 36.0
cam_auto.clip_end = 1000.0
ob_auto_camera = bpy.data.objects.new('AutoCamera', cam_auto)
scene.collection.objects.link(ob_auto_camera)
ob_auto_camera.location = (7.13467, -8.7621, 9.34191)
ob_auto_camera.rotation_euler = (1.09748, -7.21219e-08, 0.694738)
scene.camera = ob_auto_camera
light_auto_sun = bpy.data.lights.new('AutoSun', 'SUN')
light_auto_sun.energy = 3.0
light_auto_sun.angle = 0.0523599
ob_auto_sun = bpy.data.objects.new('AutoSun', light_auto_sun)
scene.collection.objects.link(ob_auto_sun)
ob_auto_sun.rotation_euler = (0.872665, 0.174533, 0.523599)
bpy.context.view_layer.update()
